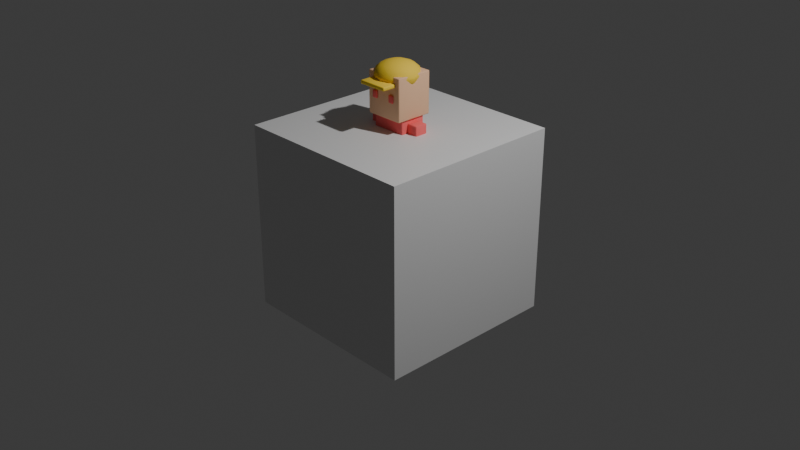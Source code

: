 # Source: blitz.blend  (saved by Blender 5.2.45; exported with 4.5.12 LTS)
import bpy
from mathutils import Matrix  # noqa: F401  (used for matrix-valued properties, if any)

bpy.ops.wm.read_factory_settings(use_empty=True)
scene = bpy.context.scene
scene.name = 'Scene'

# ---- collections
col_collection = bpy.data.collections.new('Collection'); scene.collection.children.link(col_collection)

# ---- materials (node trees are filled in below, after node groups)
mat_material = bpy.data.materials.new('Material')
mat_material.alpha_threshold = 0.0
mat_material.use_backface_culling_lightprobe_volume = False
mat_material.roughness = 0.5
mat_material.line_color = (0.0, 0.0, 0.0, 1.0)
mat_m_skin = bpy.data.materials.new('M_Skin')
mat_m_sunnyyellow = bpy.data.materials.new('M_SunnyYellow')
mat_m_coralred = bpy.data.materials.new('M_CoralRed')
mat_m_jeansblue = bpy.data.materials.new('M_JeansBlue')

# ---- material node trees
mat_material.use_nodes = True; mat_material.node_tree.nodes.clear()
_N = mat_material.node_tree.nodes; _L = mat_material.node_tree.links
n0 = _N.new('ShaderNodeOutputMaterial'); n0.name = 'Material Output'; n0.location = (200, 100)
n1 = _N.new('ShaderNodeBsdfPrincipled'); n1.name = 'Principled BSDF'; n1.location = (-200, 100)
n1.inputs[10].default_value = 0.005
_L.new(n1.outputs[0], n0.inputs[0])
n0.is_active_output = True
mat_m_skin.use_nodes = True; mat_m_skin.node_tree.nodes.clear()
_N = mat_m_skin.node_tree.nodes; _L = mat_m_skin.node_tree.links
n0 = _N.new('ShaderNodeBsdfPrincipled'); n0.name = 'Principled BSDF'; n0.location = (-200, 100)
n0.inputs[0].default_value = (0.8879, 0.5395, 0.3278, 1.0)
n0.inputs[2].default_value = 0.8
n0.inputs[10].default_value = 0.005
n1 = _N.new('ShaderNodeOutputMaterial'); n1.name = 'Material Output'; n1.location = (200, 100)
_L.new(n0.outputs[0], n1.inputs[0])
n1.is_active_output = True
mat_m_sunnyyellow.use_nodes = True; mat_m_sunnyyellow.node_tree.nodes.clear()
_N = mat_m_sunnyyellow.node_tree.nodes; _L = mat_m_sunnyyellow.node_tree.links
n0 = _N.new('ShaderNodeBsdfPrincipled'); n0.name = 'Principled BSDF'; n0.location = (-200, 100)
n0.inputs[0].default_value = (1.0, 0.6939, 0.04667, 1.0)
n0.inputs[2].default_value = 0.8
n0.inputs[10].default_value = 0.005
n1 = _N.new('ShaderNodeOutputMaterial'); n1.name = 'Material Output'; n1.location = (200, 100)
_L.new(n0.outputs[0], n1.inputs[0])
n1.is_active_output = True
mat_m_coralred.use_nodes = True; mat_m_coralred.node_tree.nodes.clear()
_N = mat_m_coralred.node_tree.nodes; _L = mat_m_coralred.node_tree.links
n0 = _N.new('ShaderNodeBsdfPrincipled'); n0.name = 'Principled BSDF'; n0.location = (-200, 100)
n0.inputs[0].default_value = (1.0, 0.147, 0.147, 1.0)
n0.inputs[2].default_value = 0.8
n0.inputs[10].default_value = 0.005
n1 = _N.new('ShaderNodeOutputMaterial'); n1.name = 'Material Output'; n1.location = (200, 100)
_L.new(n0.outputs[0], n1.inputs[0])
n1.is_active_output = True
mat_m_jeansblue.use_nodes = True; mat_m_jeansblue.node_tree.nodes.clear()
_N = mat_m_jeansblue.node_tree.nodes; _L = mat_m_jeansblue.node_tree.links
n0 = _N.new('ShaderNodeBsdfPrincipled'); n0.name = 'Principled BSDF'; n0.location = (-200, 100)
n0.inputs[0].default_value = (0.02843, 0.159, 0.8469, 1.0)
n0.inputs[2].default_value = 0.8
n0.inputs[10].default_value = 0.005
n1 = _N.new('ShaderNodeOutputMaterial'); n1.name = 'Material Output'; n1.location = (200, 100)
_L.new(n0.outputs[0], n1.inputs[0])
n1.is_active_output = True

# ---- world
world_world = bpy.data.worlds.new('World'); scene.world = world_world
world_world.use_nodes = True; world_world.node_tree.nodes.clear()
_N = world_world.node_tree.nodes; _L = world_world.node_tree.links
n0 = _N.new('ShaderNodeOutputWorld'); n0.name = 'World Output'; n0.location = (200, 100)
n1 = _N.new('ShaderNodeBackground'); n1.name = 'Background'; n1.location = (-200, 100)
n1.inputs[0].default_value = (0.05088, 0.05088, 0.05088, 1.0)
_L.new(n1.outputs[0], n0.inputs[0])
n0.is_active_output = True
world_world.color = (0.05088, 0.05088, 0.05088)
world_world.sun_shadow_jitter_overblur = 0.0

# ---- cameras
cam_camera = bpy.data.cameras.new('Camera')
cam_camera.clip_end = 100.0
cam_camera.ortho_scale = 7.314

# ---- lights
light_light = bpy.data.lights.new('Light', 'POINT')
light_light.energy = 1000.0
light_light.shadow_soft_size = 0.1

# ---- meshes
me_cube = bpy.data.meshes.new('Cube')
me_cube.from_pydata([(1.0, 1.0, 1.0), (1.0, 1.0, -1.0), (1.0, -1.0, 1.0), (1.0, -1.0, -1.0), (-1.0, 1.0, 1.0), (-1.0, 1.0, -1.0), (-1.0, -1.0, 1.0), (-1.0, -1.0, -1.0)], [], [(0, 4, 6, 2), (3, 2, 6, 7), (7, 6, 4, 5), (5, 1, 3, 7), (1, 0, 2, 3), (5, 4, 0, 1)])
_uv = me_cube.uv_layers.new(name='UVMap')
_uv.uv.foreach_set('vector', [0.625, 0.5, 0.875, 0.5, 0.875, 0.75, 0.625, 0.75, 0.375, 0.75, 0.625, 0.75, 0.625, 1.0, 0.375, 1.0, 0.375, 0.0, 0.625, 0.0, 0.625, 0.25, 0.375, 0.25, 0.125, 0.5, 0.375, 0.5, 0.375, 0.75, 0.125, 0.75, 0.375, 0.5, 0.625, 0.5, 0.625, 0.75, 0.375, 0.75, 0.375, 0.25, 0.625, 0.25, 0.625, 0.5, 0.375, 0.5])
me_cube.materials.append(mat_material)
me_cube.use_mirror_vertex_groups = False
me_cube.update()
me_cube_001 = bpy.data.meshes.new('Cube.001')
me_cube_001.from_pydata([(-0.21, -0.2, 1.14), (-0.21, -0.2, 1.58), (-0.21, 0.2, 1.14), (-0.21, 0.2, 1.58), (0.21, -0.2, 1.14), (0.21, -0.2, 1.58), (0.21, 0.2, 1.14), (0.21, 0.2, 1.58), (0.0, -0.02, 1.688), (0.0, 0.06978, 1.677), (0.0, 0.2146, 1.55), (0.0, 0.06978, 1.423), (0.0, -0.02, 1.412), (0.04489, 0.05775, 1.677), (0.08294, 0.1237, 1.648), (0.1084, 0.1677, 1.603), (0.1173, 0.1832, 1.55), (0.1084, 0.1677, 1.497), (0.08294, 0.1237, 1.452), (0.04489, 0.05775, 1.423), (0.07775, 0.02489, 1.677), (0.1437, 0.06294, 1.648), (0.1877, 0.08837, 1.603), (0.2032, 0.0973, 1.55), (0.1877, 0.08837, 1.497), (0.1437, 0.06294, 1.452), (0.07775, 0.02489, 1.423), (0.08978, -0.02, 1.677), (0.1659, -0.02, 1.648), (0.2167, -0.02, 1.603), (0.2346, -0.02, 1.55), (0.2167, -0.02, 1.497), (0.1659, -0.02, 1.452), (0.08978, -0.02, 1.423), (0.07775, -0.06489, 1.677), (0.1437, -0.1029, 1.648), (0.1877, -0.1284, 1.603), (0.2032, -0.1373, 1.55), (0.1877, -0.1284, 1.497), (0.1437, -0.1029, 1.452), (0.07775, -0.06489, 1.423), (0.04489, -0.09775, 1.677), (0.08294, -0.1637, 1.648), (0.1084, -0.2077, 1.603), (0.1173, -0.2232, 1.55), (0.1084, -0.2077, 1.497), (0.08294, -0.1637, 1.452), (0.04489, -0.09775, 1.423), (-1.52e-08, -0.1098, 1.677), (0.0, -0.1859, 1.648), (-2.28e-08, -0.2367, 1.603), (-2.28e-08, -0.2546, 1.55), (-2.28e-08, -0.2367, 1.497), (0.0, -0.1859, 1.452), (-1.52e-08, -0.1098, 1.423), (-0.04489, -0.09775, 1.677), (-0.08294, -0.1637, 1.648), (-0.1084, -0.2077, 1.603), (-0.1173, -0.2232, 1.55), (-0.1084, -0.2077, 1.497), (-0.08294, -0.1637, 1.452), (-0.04489, -0.09775, 1.423), (-0.07775, -0.06489, 1.677), (-0.1437, -0.1029, 1.648), (-0.1877, -0.1284, 1.603), (-0.2032, -0.1373, 1.55), (-0.1877, -0.1284, 1.497), (-0.1437, -0.1029, 1.452), (-0.07775, -0.06489, 1.423), (-0.08978, -0.02, 1.677), (-0.1659, -0.02, 1.648), (-0.2167, -0.02, 1.603), (-0.2346, -0.02, 1.55), (-0.2167, -0.02, 1.497), (-0.1659, -0.02, 1.452), (-0.08978, -0.02, 1.423), (-0.07775, 0.02489, 1.677), (-0.1437, 0.06294, 1.648), (-0.1877, 0.08837, 1.603), (-0.2032, 0.0973, 1.55), (-0.1877, 0.08837, 1.497), (-0.1437, 0.06294, 1.452), (-0.07775, 0.02489, 1.423), (-0.04489, 0.05775, 1.677), (-0.08294, 0.1237, 1.648), (-0.1084, 0.1677, 1.603), (-0.1173, 0.1832, 1.55), (-0.1084, 0.1677, 1.497), (-0.08294, 0.1237, 1.452), (-0.04489, 0.05775, 1.423), (0.0, 0.1459, 1.648), (4.56e-08, 0.1967, 1.603), (4.56e-08, 0.1967, 1.497), (0.0, 0.1459, 1.452), (-0.16, -0.35, 1.48), (-0.16, -0.35, 1.52), (-0.16, -0.15, 1.48), (-0.16, -0.15, 1.52), (0.16, -0.35, 1.48), (0.16, -0.35, 1.52), (0.16, -0.15, 1.48), (0.16, -0.15, 1.52), (-0.14, -0.22, 1.32), (-0.14, -0.22, 1.4), (-0.14, -0.2, 1.32), (-0.14, -0.2, 1.4), (-0.08, -0.22, 1.32), (-0.08, -0.22, 1.4), (-0.08, -0.2, 1.32), (-0.08, -0.2, 1.4), (0.08, -0.22, 1.32), (0.08, -0.22, 1.4), (0.08, -0.2, 1.32), (0.08, -0.2, 1.4), (0.14, -0.22, 1.32), (0.14, -0.22, 1.4), (0.14, -0.2, 1.32), (0.14, -0.2, 1.4), (-0.19, -0.14, 0.86), (-0.19, -0.14, 1.18), (-0.19, 0.14, 0.86), (-0.19, 0.14, 1.18), (0.19, -0.14, 0.86), (0.19, -0.14, 1.18), (0.19, 0.14, 0.86), (0.19, 0.14, 1.18), (-0.17, -0.13, 0.72), (-0.17, -0.13, 0.88), (-0.17, 0.13, 0.72), (-0.17, 0.13, 0.88), (0.17, -0.13, 0.72), (0.17, -0.13, 0.88), (0.17, 0.13, 0.72), (0.17, 0.13, 0.88), (-0.31, -0.07, 0.9), (-0.31, -0.07, 1.1), (-0.31, 0.07, 0.9), (-0.31, 0.07, 1.1), (-0.19, -0.07, 0.9), (-0.19, -0.07, 1.1), (-0.19, 0.07, 0.9), (-0.19, 0.07, 1.1), (-0.305, -0.085, 0.72), (-0.305, -0.085, 0.92), (-0.305, 0.045, 0.72), (-0.305, 0.045, 0.92), (-0.195, -0.085, 0.72), (-0.195, -0.085, 0.92), (-0.195, 0.045, 0.72), (-0.195, 0.045, 0.92), (0.19, -0.07, 0.9), (0.19, -0.07, 1.1), (0.19, 0.07, 0.9), (0.19, 0.07, 1.1), (0.31, -0.07, 0.9), (0.31, -0.07, 1.1), (0.31, 0.07, 0.9), (0.31, 0.07, 1.1), (0.195, -0.085, 0.72), (0.195, -0.085, 0.92), (0.195, 0.045, 0.72), (0.195, 0.045, 0.92), (0.305, -0.085, 0.72), (0.305, -0.085, 0.92), (0.305, 0.045, 0.72), (0.305, 0.045, 0.92), (-0.18, -0.08, 0.48), (-0.18, -0.08, 0.72), (-0.18, 0.08, 0.48), (-0.18, 0.08, 0.72), (-0.04, -0.08, 0.48), (-0.04, -0.08, 0.72), (-0.04, 0.08, 0.48), (-0.04, 0.08, 0.72), (-0.175, -0.075, 0.24), (-0.175, -0.075, 0.48), (-0.175, 0.075, 0.24), (-0.175, 0.075, 0.48), (-0.045, -0.075, 0.24), (-0.045, -0.075, 0.48), (-0.045, 0.075, 0.24), (-0.045, 0.075, 0.48), (-0.185, -0.2, 0.01), (-0.185, -0.2, 0.15), (-0.185, 0.08, 0.01), (-0.185, 0.08, 0.15), (-0.035, -0.2, 0.01), (-0.035, -0.2, 0.15), (-0.035, 0.08, 0.01), (-0.035, 0.08, 0.15), (0.04, -0.08, 0.48), (0.04, -0.08, 0.72), (0.04, 0.08, 0.48), (0.04, 0.08, 0.72), (0.18, -0.08, 0.48), (0.18, -0.08, 0.72), (0.18, 0.08, 0.48), (0.18, 0.08, 0.72), (0.045, -0.075, 0.24), (0.045, -0.075, 0.48), (0.045, 0.075, 0.24), (0.045, 0.075, 0.48), (0.175, -0.075, 0.24), (0.175, -0.075, 0.48), (0.175, 0.075, 0.24), (0.175, 0.075, 0.48), (0.035, -0.2, 0.01), (0.035, -0.2, 0.15), (0.035, 0.08, 0.01), (0.035, 0.08, 0.15), (0.185, -0.2, 0.01), (0.185, -0.2, 0.15), (0.185, 0.08, 0.01), (0.185, 0.08, 0.15)], [], [(0, 1, 3, 2), (2, 3, 7, 6), (6, 7, 5, 4), (4, 5, 1, 0), (2, 6, 4, 0), (7, 3, 1, 5), (90, 9, 13, 14), (11, 93, 18, 19), (92, 10, 16, 17), (91, 90, 14, 15), (9, 8, 13), (12, 11, 19), (93, 92, 17, 18), (10, 91, 15, 16), (17, 16, 23, 24), (15, 14, 21, 22), (13, 8, 20), (12, 19, 26), (18, 17, 24, 25), (16, 15, 22, 23), (14, 13, 20, 21), (19, 18, 25, 26), (12, 26, 33), (25, 24, 31, 32), (23, 22, 29, 30), (21, 20, 27, 28), (26, 25, 32, 33), (24, 23, 30, 31), (22, 21, 28, 29), (20, 8, 27), (30, 29, 36, 37), (28, 27, 34, 35), (33, 32, 39, 40), (31, 30, 37, 38), (29, 28, 35, 36), (27, 8, 34), (12, 33, 40), (32, 31, 38, 39), (40, 39, 46, 47), (38, 37, 44, 45), (36, 35, 42, 43), (34, 8, 41), (12, 40, 47), (39, 38, 45, 46), (37, 36, 43, 44), (35, 34, 41, 42), (43, 42, 49, 50), (41, 8, 48), (12, 47, 54), (46, 45, 52, 53), (44, 43, 50, 51), (42, 41, 48, 49), (47, 46, 53, 54), (45, 44, 51, 52), (12, 54, 61), (53, 52, 59, 60), (51, 50, 57, 58), (49, 48, 55, 56), (54, 53, 60, 61), (52, 51, 58, 59), (50, 49, 56, 57), (48, 8, 55), (56, 55, 62, 63), (61, 60, 67, 68), (59, 58, 65, 66), (57, 56, 63, 64), (55, 8, 62), (12, 61, 68), (60, 59, 66, 67), (58, 57, 64, 65), (68, 67, 74, 75), (66, 65, 72, 73), (64, 63, 70, 71), (62, 8, 69), (12, 68, 75), (67, 66, 73, 74), (65, 64, 71, 72), (63, 62, 69, 70), (69, 8, 76), (12, 75, 82), (74, 73, 80, 81), (72, 71, 78, 79), (70, 69, 76, 77), (75, 74, 81, 82), (73, 72, 79, 80), (71, 70, 77, 78), (81, 80, 87, 88), (79, 78, 85, 86), (77, 76, 83, 84), (82, 81, 88, 89), (80, 79, 86, 87), (78, 77, 84, 85), (76, 8, 83), (12, 82, 89), (89, 88, 93, 11), (87, 86, 10, 92), (85, 84, 90, 91), (83, 8, 9), (12, 89, 11), (88, 87, 92, 93), (86, 85, 91, 10), (84, 83, 9, 90), (94, 95, 97, 96), (96, 97, 101, 100), (100, 101, 99, 98), (98, 99, 95, 94), (96, 100, 98, 94), (101, 97, 95, 99), (102, 103, 105, 104), (104, 105, 109, 108), (108, 109, 107, 106), (106, 107, 103, 102), (104, 108, 106, 102), (109, 105, 103, 107), (110, 111, 113, 112), (112, 113, 117, 116), (116, 117, 115, 114), (114, 115, 111, 110), (112, 116, 114, 110), (117, 113, 111, 115), (118, 119, 121, 120), (120, 121, 125, 124), (124, 125, 123, 122), (122, 123, 119, 118), (120, 124, 122, 118), (125, 121, 119, 123), (126, 127, 129, 128), (128, 129, 133, 132), (132, 133, 131, 130), (130, 131, 127, 126), (128, 132, 130, 126), (133, 129, 127, 131), (134, 135, 137, 136), (136, 137, 141, 140), (140, 141, 139, 138), (138, 139, 135, 134), (136, 140, 138, 134), (141, 137, 135, 139), (142, 143, 145, 144), (144, 145, 149, 148), (148, 149, 147, 146), (146, 147, 143, 142), (144, 148, 146, 142), (149, 145, 143, 147), (150, 151, 153, 152), (152, 153, 157, 156), (156, 157, 155, 154), (154, 155, 151, 150), (152, 156, 154, 150), (157, 153, 151, 155), (158, 159, 161, 160), (160, 161, 165, 164), (164, 165, 163, 162), (162, 163, 159, 158), (160, 164, 162, 158), (165, 161, 159, 163), (166, 167, 169, 168), (168, 169, 173, 172), (172, 173, 171, 170), (170, 171, 167, 166), (168, 172, 170, 166), (173, 169, 167, 171), (174, 175, 177, 176), (176, 177, 181, 180), (180, 181, 179, 178), (178, 179, 175, 174), (176, 180, 178, 174), (181, 177, 175, 179), (182, 183, 185, 184), (184, 185, 189, 188), (188, 189, 187, 186), (186, 187, 183, 182), (184, 188, 186, 182), (189, 185, 183, 187), (190, 191, 193, 192), (192, 193, 197, 196), (196, 197, 195, 194), (194, 195, 191, 190), (192, 196, 194, 190), (197, 193, 191, 195), (198, 199, 201, 200), (200, 201, 205, 204), (204, 205, 203, 202), (202, 203, 199, 198), (200, 204, 202, 198), (205, 201, 199, 203), (206, 207, 209, 208), (208, 209, 213, 212), (212, 213, 211, 210), (210, 211, 207, 206), (208, 212, 210, 206), (213, 209, 207, 211)])
me_cube_001.polygons.foreach_set('use_smooth', [True] * 192)
me_cube_001.polygons.foreach_set('material_index', [0, 0, 0, 0, 0, 0, 1, 1, 1, 1, 1, 1, 1, 1, 1, 1, 1, 1, 1, 1, 1, 1, 1, 1, 1, 1, 1, 1, 1, 1, 1, 1, 1, 1, 1, 1, 1, 1, 1, 1, 1, 1, 1, 1, 1, 1, 1, 1, 1, 1, 1, 1, 1, 1, 1, 1, 1, 1, 1, 1, 1, 1, 1, 1, 1, 1, 1, 1, 1, 1, 1, 1, 1, 1, 1, 1, 1, 1, 1, 1, 1, 1, 1, 1, 1, 1, 1, 1, 1, 1, 1, 1, 1, 1, 1, 1, 1, 1, 1, 1, 1, 1, 1, 1, 1, 1, 1, 1, 2, 2, 2, 2, 2, 2, 2, 2, 2, 2, 2, 2, 2, 2, 2, 2, 2, 2, 3, 3, 3, 3, 3, 3, 2, 2, 2, 2, 2, 2, 0, 0, 0, 0, 0, 0, 2, 2, 2, 2, 2, 2, 0, 0, 0, 0, 0, 0, 3, 3, 3, 3, 3, 3, 3, 3, 3, 3, 3, 3, 1, 1, 1, 1, 1, 1, 3, 3, 3, 3, 3, 3, 3, 3, 3, 3, 3, 3, 1, 1, 1, 1, 1, 1])
_uv = me_cube_001.uv_layers.new(name='UVMap')
_uv.uv.foreach_set('vector', [0.375, 0.0, 0.625, 0.0, 0.625, 0.25, 0.375, 0.25, 0.375, 0.25, 0.625, 0.25, 0.625, 0.5, 0.375, 0.5, 0.375, 0.5, 0.625, 0.5, 0.625, 0.75, 0.375, 0.75, 0.375, 0.75, 0.625, 0.75, 0.625, 1.0, 0.375, 1.0, 0.125, 0.5, 0.375, 0.5, 0.375, 0.75, 0.125, 0.75, 0.625, 0.5, 0.875, 0.5, 0.875, 0.75, 0.625, 0.75, 0.75, 0.75, 0.75, 0.875, 0.6667, 0.875, 0.6667, 0.75, 0.75, 0.125, 0.75, 0.25, 0.6667, 0.25, 0.6667, 0.125, 0.75, 0.375, 0.75, 0.5, 0.6667, 0.5, 0.6667, 0.375, 0.75, 0.625, 0.75, 0.75, 0.6667, 0.75, 0.6667, 0.625, 0.75, 0.875, 0.7083, 1.0, 0.6667, 0.875, 0.7083, 0.0, 0.75, 0.125, 0.6667, 0.125, 0.75, 0.25, 0.75, 0.375, 0.6667, 0.375, 0.6667, 0.25, 0.75, 0.5, 0.75, 0.625, 0.6667, 0.625, 0.6667, 0.5, 0.6667, 0.375, 0.6667, 0.5, 0.5833, 0.5, 0.5833, 0.375, 0.6667, 0.625, 0.6667, 0.75, 0.5833, 0.75, 0.5833, 0.625, 0.6667, 0.875, 0.625, 1.0, 0.5833, 0.875, 0.625, 0.0, 0.6667, 0.125, 0.5833, 0.125, 0.6667, 0.25, 0.6667, 0.375, 0.5833, 0.375, 0.5833, 0.25, 0.6667, 0.5, 0.6667, 0.625, 0.5833, 0.625, 0.5833, 0.5, 0.6667, 0.75, 0.6667, 0.875, 0.5833, 0.875, 0.5833, 0.75, 0.6667, 0.125, 0.6667, 0.25, 0.5833, 0.25, 0.5833, 0.125, 0.5417, 0.0, 0.5833, 0.125, 0.5, 0.125, 0.5833, 0.25, 0.5833, 0.375, 0.5, 0.375, 0.5, 0.25, 0.5833, 0.5, 0.5833, 0.625, 0.5, 0.625, 0.5, 0.5, 0.5833, 0.75, 0.5833, 0.875, 0.5, 0.875, 0.5, 0.75, 0.5833, 0.125, 0.5833, 0.25, 0.5, 0.25, 0.5, 0.125, 0.5833, 0.375, 0.5833, 0.5, 0.5, 0.5, 0.5, 0.375, 0.5833, 0.625, 0.5833, 0.75, 0.5, 0.75, 0.5, 0.625, 0.5833, 0.875, 0.5417, 1.0, 0.5, 0.875, 0.5, 0.5, 0.5, 0.625, 0.4167, 0.625, 0.4167, 0.5, 0.5, 0.75, 0.5, 0.875, 0.4167, 0.875, 0.4167, 0.75, 0.5, 0.125, 0.5, 0.25, 0.4167, 0.25, 0.4167, 0.125, 0.5, 0.375, 0.5, 0.5, 0.4167, 0.5, 0.4167, 0.375, 0.5, 0.625, 0.5, 0.75, 0.4167, 0.75, 0.4167, 0.625, 0.5, 0.875, 0.4583, 1.0, 0.4167, 0.875, 0.4583, 0.0, 0.5, 0.125, 0.4167, 0.125, 0.5, 0.25, 0.5, 0.375, 0.4167, 0.375, 0.4167, 0.25, 0.4167, 0.125, 0.4167, 0.25, 0.3333, 0.25, 0.3333, 0.125, 0.4167, 0.375, 0.4167, 0.5, 0.3333, 0.5, 0.3333, 0.375, 0.4167, 0.625, 0.4167, 0.75, 0.3333, 0.75, 0.3333, 0.625, 0.4167, 0.875, 0.375, 1.0, 0.3333, 0.875, 0.375, 0.0, 0.4167, 0.125, 0.3333, 0.125, 0.4167, 0.25, 0.4167, 0.375, 0.3333, 0.375, 0.3333, 0.25, 0.4167, 0.5, 0.4167, 0.625, 0.3333, 0.625, 0.3333, 0.5, 0.4167, 0.75, 0.4167, 0.875, 0.3333, 0.875, 0.3333, 0.75, 0.3333, 0.625, 0.3333, 0.75, 0.25, 0.75, 0.25, 0.625, 0.3333, 0.875, 0.2917, 1.0, 0.25, 0.875, 0.2917, 0.0, 0.3333, 0.125, 0.25, 0.125, 0.3333, 0.25, 0.3333, 0.375, 0.25, 0.375, 0.25, 0.25, 0.3333, 0.5, 0.3333, 0.625, 0.25, 0.625, 0.25, 0.5, 0.3333, 0.75, 0.3333, 0.875, 0.25, 0.875, 0.25, 0.75, 0.3333, 0.125, 0.3333, 0.25, 0.25, 0.25, 0.25, 0.125, 0.3333, 0.375, 0.3333, 0.5, 0.25, 0.5, 0.25, 0.375, 0.2083, 0.0, 0.25, 0.125, 0.1667, 0.125, 0.25, 0.25, 0.25, 0.375, 0.1667, 0.375, 0.1667, 0.25, 0.25, 0.5, 0.25, 0.625, 0.1667, 0.625, 0.1667, 0.5, 0.25, 0.75, 0.25, 0.875, 0.1667, 0.875, 0.1667, 0.75, 0.25, 0.125, 0.25, 0.25, 0.1667, 0.25, 0.1667, 0.125, 0.25, 0.375, 0.25, 0.5, 0.1667, 0.5, 0.1667, 0.375, 0.25, 0.625, 0.25, 0.75, 0.1667, 0.75, 0.1667, 0.625, 0.25, 0.875, 0.2083, 1.0, 0.1667, 0.875, 0.1667, 0.75, 0.1667, 0.875, 0.08333, 0.875, 0.08333, 0.75, 0.1667, 0.125, 0.1667, 0.25, 0.08333, 0.25, 0.08333, 0.125, 0.1667, 0.375, 0.1667, 0.5, 0.08333, 0.5, 0.08333, 0.375, 0.1667, 0.625, 0.1667, 0.75, 0.08333, 0.75, 0.08333, 0.625, 0.1667, 0.875, 0.125, 1.0, 0.08333, 0.875, 0.125, 0.0, 0.1667, 0.125, 0.08333, 0.125, 0.1667, 0.25, 0.1667, 0.375, 0.08333, 0.375, 0.08333, 0.25, 0.1667, 0.5, 0.1667, 0.625, 0.08333, 0.625, 0.08333, 0.5, 0.08333, 0.125, 0.08333, 0.25, 0.0, 0.25, 0.0, 0.125, 0.08333, 0.375, 0.08333, 0.5, 0.0, 0.5, 0.0, 0.375, 0.08333, 0.625, 0.08333, 0.75, 0.0, 0.75, 0.0, 0.625, 0.08333, 0.875, 0.04167, 1.0, 0.0, 0.875, 0.04167, 0.0, 0.08333, 0.125, 0.0, 0.125, 0.08333, 0.25, 0.08333, 0.375, 0.0, 0.375, 0.0, 0.25, 0.08333, 0.5, 0.08333, 0.625, 0.0, 0.625, 0.0, 0.5, 0.08333, 0.75, 0.08333, 0.875, 0.0, 0.875, 0.0, 0.75, 1.0, 0.875, 0.9583, 1.0, 0.9167, 0.875, 0.9583, 0.0, 1.0, 0.125, 0.9167, 0.125, 1.0, 0.25, 1.0, 0.375, 0.9167, 0.375, 0.9167, 0.25, 1.0, 0.5, 1.0, 0.625, 0.9167, 0.625, 0.9167, 0.5, 1.0, 0.75, 1.0, 0.875, 0.9167, 0.875, 0.9167, 0.75, 1.0, 0.125, 1.0, 0.25, 0.9167, 0.25, 0.9167, 0.125, 1.0, 0.375, 1.0, 0.5, 0.9167, 0.5, 0.9167, 0.375, 1.0, 0.625, 1.0, 0.75, 0.9167, 0.75, 0.9167, 0.625, 0.9167, 0.25, 0.9167, 0.375, 0.8333, 0.375, 0.8333, 0.25, 0.9167, 0.5, 0.9167, 0.625, 0.8333, 0.625, 0.8333, 0.5, 0.9167, 0.75, 0.9167, 0.875, 0.8333, 0.875, 0.8333, 0.75, 0.9167, 0.125, 0.9167, 0.25, 0.8333, 0.25, 0.8333, 0.125, 0.9167, 0.375, 0.9167, 0.5, 0.8333, 0.5, 0.8333, 0.375, 0.9167, 0.625, 0.9167, 0.75, 0.8333, 0.75, 0.8333, 0.625, 0.9167, 0.875, 0.875, 1.0, 0.8333, 0.875, 0.875, 0.0, 0.9167, 0.125, 0.8333, 0.125, 0.8333, 0.125, 0.8333, 0.25, 0.75, 0.25, 0.75, 0.125, 0.8333, 0.375, 0.8333, 0.5, 0.75, 0.5, 0.75, 0.375, 0.8333, 0.625, 0.8333, 0.75, 0.75, 0.75, 0.75, 0.625, 0.8333, 0.875, 0.7917, 1.0, 0.75, 0.875, 0.7917, 0.0, 0.8333, 0.125, 0.75, 0.125, 0.8333, 0.25, 0.8333, 0.375, 0.75, 0.375, 0.75, 0.25, 0.8333, 0.5, 0.8333, 0.625, 0.75, 0.625, 0.75, 0.5, 0.8333, 0.75, 0.8333, 0.875, 0.75, 0.875, 0.75, 0.75, 0.375, 0.0, 0.625, 0.0, 0.625, 0.25, 0.375, 0.25, 0.375, 0.25, 0.625, 0.25, 0.625, 0.5, 0.375, 0.5, 0.375, 0.5, 0.625, 0.5, 0.625, 0.75, 0.375, 0.75, 0.375, 0.75, 0.625, 0.75, 0.625, 1.0, 0.375, 1.0, 0.125, 0.5, 0.375, 0.5, 0.375, 0.75, 0.125, 0.75, 0.625, 0.5, 0.875, 0.5, 0.875, 0.75, 0.625, 0.75, 0.375, 0.0, 0.625, 0.0, 0.625, 0.25, 0.375, 0.25, 0.375, 0.25, 0.625, 0.25, 0.625, 0.5, 0.375, 0.5, 0.375, 0.5, 0.625, 0.5, 0.625, 0.75, 0.375, 0.75, 0.375, 0.75, 0.625, 0.75, 0.625, 1.0, 0.375, 1.0, 0.125, 0.5, 0.375, 0.5, 0.375, 0.75, 0.125, 0.75, 0.625, 0.5, 0.875, 0.5, 0.875, 0.75, 0.625, 0.75, 0.375, 0.0, 0.625, 0.0, 0.625, 0.25, 0.375, 0.25, 0.375, 0.25, 0.625, 0.25, 0.625, 0.5, 0.375, 0.5, 0.375, 0.5, 0.625, 0.5, 0.625, 0.75, 0.375, 0.75, 0.375, 0.75, 0.625, 0.75, 0.625, 1.0, 0.375, 1.0, 0.125, 0.5, 0.375, 0.5, 0.375, 0.75, 0.125, 0.75, 0.625, 0.5, 0.875, 0.5, 0.875, 0.75, 0.625, 0.75, 0.375, 0.0, 0.625, 0.0, 0.625, 0.25, 0.375, 0.25, 0.375, 0.25, 0.625, 0.25, 0.625, 0.5, 0.375, 0.5, 0.375, 0.5, 0.625, 0.5, 0.625, 0.75, 0.375, 0.75, 0.375, 0.75, 0.625, 0.75, 0.625, 1.0, 0.375, 1.0, 0.125, 0.5, 0.375, 0.5, 0.375, 0.75, 0.125, 0.75, 0.625, 0.5, 0.875, 0.5, 0.875, 0.75, 0.625, 0.75, 0.375, 0.0, 0.625, 0.0, 0.625, 0.25, 0.375, 0.25, 0.375, 0.25, 0.625, 0.25, 0.625, 0.5, 0.375, 0.5, 0.375, 0.5, 0.625, 0.5, 0.625, 0.75, 0.375, 0.75, 0.375, 0.75, 0.625, 0.75, 0.625, 1.0, 0.375, 1.0, 0.125, 0.5, 0.375, 0.5, 0.375, 0.75, 0.125, 0.75, 0.625, 0.5, 0.875, 0.5, 0.875, 0.75, 0.625, 0.75, 0.375, 0.0, 0.625, 0.0, 0.625, 0.25, 0.375, 0.25, 0.375, 0.25, 0.625, 0.25, 0.625, 0.5, 0.375, 0.5, 0.375, 0.5, 0.625, 0.5, 0.625, 0.75, 0.375, 0.75, 0.375, 0.75, 0.625, 0.75, 0.625, 1.0, 0.375, 1.0, 0.125, 0.5, 0.375, 0.5, 0.375, 0.75, 0.125, 0.75, 0.625, 0.5, 0.875, 0.5, 0.875, 0.75, 0.625, 0.75, 0.375, 0.0, 0.625, 0.0, 0.625, 0.25, 0.375, 0.25, 0.375, 0.25, 0.625, 0.25, 0.625, 0.5, 0.375, 0.5, 0.375, 0.5, 0.625, 0.5, 0.625, 0.75, 0.375, 0.75, 0.375, 0.75, 0.625, 0.75, 0.625, 1.0, 0.375, 1.0, 0.125, 0.5, 0.375, 0.5, 0.375, 0.75, 0.125, 0.75, 0.625, 0.5, 0.875, 0.5, 0.875, 0.75, 0.625, 0.75, 0.375, 0.0, 0.625, 0.0, 0.625, 0.25, 0.375, 0.25, 0.375, 0.25, 0.625, 0.25, 0.625, 0.5, 0.375, 0.5, 0.375, 0.5, 0.625, 0.5, 0.625, 0.75, 0.375, 0.75, 0.375, 0.75, 0.625, 0.75, 0.625, 1.0, 0.375, 1.0, 0.125, 0.5, 0.375, 0.5, 0.375, 0.75, 0.125, 0.75, 0.625, 0.5, 0.875, 0.5, 0.875, 0.75, 0.625, 0.75, 0.375, 0.0, 0.625, 0.0, 0.625, 0.25, 0.375, 0.25, 0.375, 0.25, 0.625, 0.25, 0.625, 0.5, 0.375, 0.5, 0.375, 0.5, 0.625, 0.5, 0.625, 0.75, 0.375, 0.75, 0.375, 0.75, 0.625, 0.75, 0.625, 1.0, 0.375, 1.0, 0.125, 0.5, 0.375, 0.5, 0.375, 0.75, 0.125, 0.75, 0.625, 0.5, 0.875, 0.5, 0.875, 0.75, 0.625, 0.75, 0.375, 0.0, 0.625, 0.0, 0.625, 0.25, 0.375, 0.25, 0.375, 0.25, 0.625, 0.25, 0.625, 0.5, 0.375, 0.5, 0.375, 0.5, 0.625, 0.5, 0.625, 0.75, 0.375, 0.75, 0.375, 0.75, 0.625, 0.75, 0.625, 1.0, 0.375, 1.0, 0.125, 0.5, 0.375, 0.5, 0.375, 0.75, 0.125, 0.75, 0.625, 0.5, 0.875, 0.5, 0.875, 0.75, 0.625, 0.75, 0.375, 0.0, 0.625, 0.0, 0.625, 0.25, 0.375, 0.25, 0.375, 0.25, 0.625, 0.25, 0.625, 0.5, 0.375, 0.5, 0.375, 0.5, 0.625, 0.5, 0.625, 0.75, 0.375, 0.75, 0.375, 0.75, 0.625, 0.75, 0.625, 1.0, 0.375, 1.0, 0.125, 0.5, 0.375, 0.5, 0.375, 0.75, 0.125, 0.75, 0.625, 0.5, 0.875, 0.5, 0.875, 0.75, 0.625, 0.75, 0.375, 0.0, 0.625, 0.0, 0.625, 0.25, 0.375, 0.25, 0.375, 0.25, 0.625, 0.25, 0.625, 0.5, 0.375, 0.5, 0.375, 0.5, 0.625, 0.5, 0.625, 0.75, 0.375, 0.75, 0.375, 0.75, 0.625, 0.75, 0.625, 1.0, 0.375, 1.0, 0.125, 0.5, 0.375, 0.5, 0.375, 0.75, 0.125, 0.75, 0.625, 0.5, 0.875, 0.5, 0.875, 0.75, 0.625, 0.75, 0.375, 0.0, 0.625, 0.0, 0.625, 0.25, 0.375, 0.25, 0.375, 0.25, 0.625, 0.25, 0.625, 0.5, 0.375, 0.5, 0.375, 0.5, 0.625, 0.5, 0.625, 0.75, 0.375, 0.75, 0.375, 0.75, 0.625, 0.75, 0.625, 1.0, 0.375, 1.0, 0.125, 0.5, 0.375, 0.5, 0.375, 0.75, 0.125, 0.75, 0.625, 0.5, 0.875, 0.5, 0.875, 0.75, 0.625, 0.75, 0.375, 0.0, 0.625, 0.0, 0.625, 0.25, 0.375, 0.25, 0.375, 0.25, 0.625, 0.25, 0.625, 0.5, 0.375, 0.5, 0.375, 0.5, 0.625, 0.5, 0.625, 0.75, 0.375, 0.75, 0.375, 0.75, 0.625, 0.75, 0.625, 1.0, 0.375, 1.0, 0.125, 0.5, 0.375, 0.5, 0.375, 0.75, 0.125, 0.75, 0.625, 0.5, 0.875, 0.5, 0.875, 0.75, 0.625, 0.75, 0.375, 0.0, 0.625, 0.0, 0.625, 0.25, 0.375, 0.25, 0.375, 0.25, 0.625, 0.25, 0.625, 0.5, 0.375, 0.5, 0.375, 0.5, 0.625, 0.5, 0.625, 0.75, 0.375, 0.75, 0.375, 0.75, 0.625, 0.75, 0.625, 1.0, 0.375, 1.0, 0.125, 0.5, 0.375, 0.5, 0.375, 0.75, 0.125, 0.75, 0.625, 0.5, 0.875, 0.5, 0.875, 0.75, 0.625, 0.75])
me_cube_001.materials.append(mat_m_skin)
me_cube_001.materials.append(mat_m_sunnyyellow)
me_cube_001.materials.append(mat_m_coralred)
me_cube_001.materials.append(mat_m_jeansblue)
me_cube_001.update()
arm_armature = bpy.data.armatures.new('Armature')  # bones are not reproduced

# ---- objects
ob_cube = bpy.data.objects.new('Cube', me_cube)
ob_light = bpy.data.objects.new('Light', light_light)
ob_camera = bpy.data.objects.new('Camera', cam_camera)
ob_body = bpy.data.objects.new('Body', me_cube_001)
ob_armature = bpy.data.objects.new('Armature', arm_armature)

# ---- transforms, parenting, visibility, modifiers, constraints
ob_cube.location = (0.0, 0.0, 0.0)
ob_cube.lock_rotations_4d = False
ob_cube.empty_display_type = 'ARROWS'
ob_cube.lineart.crease_threshold = 0.0
ob_light.location = (4.076, 1.005, 5.904)
ob_light.rotation_euler = (0.6503, 0.05522, 1.866)
ob_light.lock_rotations_4d = False
ob_light.empty_display_type = 'ARROWS'
ob_light.color = (0.0, 0.0, 0.0, 0.0)
ob_light.lineart.crease_threshold = 0.0
ob_camera.location = (7.359, -6.926, 4.958)
ob_camera.rotation_euler = (1.109, 0.0, 0.8149)
ob_camera.lock_rotations_4d = False
ob_camera.empty_display_type = 'ARROWS'
ob_camera.color = (0.0, 0.0, 0.0, 0.0)
ob_camera.display_type = 'WIRE'
ob_camera.lineart.crease_threshold = 0.0
ob_body.parent = ob_armature
ob_body.location = (0.0, 0.0, 0.0)
_vg = ob_body.vertex_groups.new(name='head')
_vg.add([0, 1, 2, 3, 4, 5, 6, 7, 8, 9, 10, 11, 12, 13, 14, 15, 16, 17, 18, 19, 20, 21, 22, 23, 24, 25, 26, 27, 28, 29, 30, 31, 32, 33, 34, 35, 36, 37, 38, 39, 40, 41, 42, 43, 44, 45, 46, 47, 48, 49, 50, 51, 52, 53, 54, 55, 56, 57, 58, 59, 60, 61, 62, 63, 64, 65, 66, 67, 68, 69, 70, 71, 72, 73, 74, 75, 76, 77, 78, 79, 80, 81, 82, 83, 84, 85, 86, 87, 88, 89, 90, 91, 92, 93, 94, 95, 96, 97, 98, 99, 100, 101, 102, 103, 104, 105, 106, 107, 108, 109, 110, 111, 112, 113, 114, 115, 116, 117], 1.0, 'REPLACE')
_vg = ob_body.vertex_groups.new(name='spine')
_vg.add([118, 119, 120, 121, 122, 123, 124, 125], 1.0, 'REPLACE')
_vg = ob_body.vertex_groups.new(name='hips')
_vg.add([126, 127, 128, 129, 130, 131, 132, 133], 1.0, 'REPLACE')
_vg = ob_body.vertex_groups.new(name='upper_arm.L')
_vg.add([134, 135, 136, 137, 138, 139, 140, 141], 1.0, 'REPLACE')
_vg = ob_body.vertex_groups.new(name='lower_arm.L')
_vg.add([142, 143, 144, 145, 146, 147, 148, 149], 1.0, 'REPLACE')
_vg = ob_body.vertex_groups.new(name='upper_arm.R')
_vg.add([150, 151, 152, 153, 154, 155, 156, 157], 1.0, 'REPLACE')
_vg = ob_body.vertex_groups.new(name='lower_arm.R')
_vg.add([158, 159, 160, 161, 162, 163, 164, 165], 1.0, 'REPLACE')
_vg = ob_body.vertex_groups.new(name='thigh.L')
_vg.add([166, 167, 168, 169, 170, 171, 172, 173], 1.0, 'REPLACE')
_vg = ob_body.vertex_groups.new(name='shin.L')
_vg.add([174, 175, 176, 177, 178, 179, 180, 181], 1.0, 'REPLACE')
_vg = ob_body.vertex_groups.new(name='foot.L')
_vg.add([182, 183, 184, 185, 186, 187, 188, 189], 1.0, 'REPLACE')
_vg = ob_body.vertex_groups.new(name='thigh.R')
_vg.add([190, 191, 192, 193, 194, 195, 196, 197], 1.0, 'REPLACE')
_vg = ob_body.vertex_groups.new(name='shin.R')
_vg.add([198, 199, 200, 201, 202, 203, 204, 205], 1.0, 'REPLACE')
_vg = ob_body.vertex_groups.new(name='foot.R')
_vg.add([206, 207, 208, 209, 210, 211, 212, 213], 1.0, 'REPLACE')
_m = ob_body.modifiers.new('Bevel', 'BEVEL')
_m.width = 0.08
_m.width_pct = 0.08
_m.segments = 2
_m = ob_body.modifiers.new('Armature', 'ARMATURE')
_m.object = ob_armature
ob_armature.location = (0.0, 0.0, 0.0)

# ---- collection membership
col_collection.objects.link(ob_cube)
col_collection.objects.link(ob_light)
col_collection.objects.link(ob_camera)
col_collection.objects.link(ob_body)
col_collection.objects.link(ob_armature)

# ---- scene / render settings (as saved in the file)
scene.camera = ob_camera
scene.frame_start = 1; scene.frame_end = 250; scene.frame_set(1)
scene.render.engine = 'BLENDER_EEVEE_NEXT'
scene.render.fps = 30
scene.render.bake_bias = 0.0
scene.render.bake_samples = 0
scene.render.compositor_device = 'GPU'
scene.eevee.use_volume_custom_range = False
scene.eevee.fast_gi_thickness_near = 0.1
scene.eevee.fast_gi_thickness_far = 0.0
scene.eevee.ray_tracing_options.screen_trace_thickness = 0.1
bpy.context.view_layer.update()
